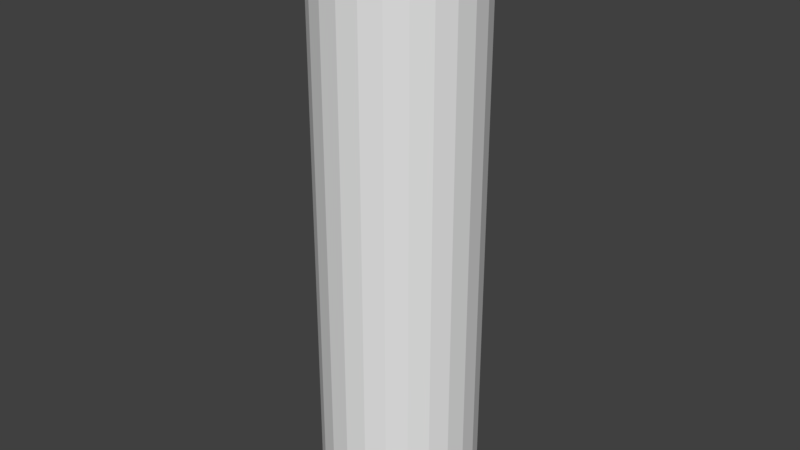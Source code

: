# Source: foam-container.blend  (saved by Blender 2.78.0; exported with 4.5.12 LTS)
import bpy
from mathutils import Matrix  # noqa: F401  (used for matrix-valued properties, if any)

bpy.ops.wm.read_factory_settings(use_empty=True)
scene = bpy.context.scene
scene.name = 'Scene'

# ---- collections
col_collection_1 = bpy.data.collections.new('Collection 1'); scene.collection.children.link(col_collection_1)

# ---- materials (node trees are filled in below, after node groups)
mat_material = bpy.data.materials.new('Material')
mat_material.alpha_threshold = 0.0
mat_material.use_transparent_shadow = False
mat_material.roughness = 0.5

# ---- material node trees

# ---- world
world_world = bpy.data.worlds.new('World'); scene.world = world_world
world_world.color = (0.05088, 0.05088, 0.05088)
world_world.use_sun_shadow = False
world_world.sun_shadow_jitter_overblur = 0.0
world_world.cycles.sampling_method = 'MANUAL'

# ---- meshes
me_circle = bpy.data.meshes.new('Circle')
me_circle.from_pydata([(1.063e-10, 0.0275, -0.1025), (-0.007118, 0.02656, -0.1025), (-0.01375, 0.02382, -0.1025), (-0.01945, 0.01945, -0.1025), (-0.02382, 0.01375, -0.1025), (-0.02656, 0.007118, -0.1025), (-0.0275, 2.816e-09, -0.1025), (-0.02656, -0.007118, -0.1025), (-0.02382, -0.01375, -0.1025), (-0.01945, -0.01945, -0.1025), (-0.01375, -0.02382, -0.1025), (-0.007118, -0.02656, -0.1025), (-1.06e-08, -0.0275, -0.1025), (0.007118, -0.02656, -0.1025), (0.01375, -0.02382, -0.1025), (0.01945, -0.01945, -0.1025), (0.02382, -0.01375, -0.1025), (0.02656, -0.007118, -0.1025), (0.0275, -1.205e-08, -0.1025), (0.02656, 0.007118, -0.1025), (0.02382, 0.01375, -0.1025), (0.01945, 0.01945, -0.1025), (0.01375, 0.02382, -0.1025), (0.007118, 0.02656, -0.1025), (1.063e-10, 0.0275, 0.1025), (-0.007118, 0.02656, 0.1025), (-0.01375, 0.02382, 0.1025), (-0.01945, 0.01945, 0.1025), (-0.02382, 0.01375, 0.1025), (-0.02656, 0.007118, 0.1025), (-0.0275, 2.816e-09, 0.1025), (-0.02656, -0.007118, 0.1025), (-0.02382, -0.01375, 0.1025), (-0.01945, -0.01945, 0.1025), (-0.01375, -0.02382, 0.1025), (-0.007118, -0.02656, 0.1025), (-1.06e-08, -0.0275, 0.1025), (0.007118, -0.02656, 0.1025), (0.01375, -0.02382, 0.1025), (0.01945, -0.01945, 0.1025), (0.02382, -0.01375, 0.1025), (0.02656, -0.007118, 0.1025), (0.0275, -1.205e-08, 0.1025), (0.02656, 0.007118, 0.1025), (0.02382, 0.01375, 0.1025), (0.01945, 0.01945, 0.1025), (0.01375, 0.02382, 0.1025), (0.007118, 0.02656, 0.1025)], [], [(20, 19, 43, 44), (13, 12, 36, 37), (6, 5, 29, 30), (21, 20, 44, 45), (14, 13, 37, 38), (7, 6, 30, 31), (22, 21, 45, 46), (15, 14, 38, 39), (8, 7, 31, 32), (23, 22, 46, 47), (1, 0, 24, 25), (16, 15, 39, 40), (9, 8, 32, 33), (0, 23, 47, 24), (2, 1, 25, 26), (17, 16, 40, 41), (10, 9, 33, 34), (3, 2, 26, 27), (18, 17, 41, 42), (11, 10, 34, 35), (4, 3, 27, 28), (19, 18, 42, 43), (12, 11, 35, 36), (5, 4, 28, 29), (25, 24, 47, 46, 45, 44, 43, 42, 41, 40, 39, 38, 37, 36, 35, 34, 33, 32, 31, 30, 29, 28, 27, 26), (1, 2, 3, 4, 5, 6, 7, 8, 9, 10, 11, 12, 13, 14, 15, 16, 17, 18, 19, 20, 21, 22, 23, 0)])
_uv = me_circle.uv_layers.new(name='UVMap')
_uv.uv.foreach_set('vector', [0.1713, 9.198e-05, 0.1302, 9.188e-05, 0.1302, 0.9999, 0.1713, 0.9999, 0.8694, 0.0001033, 0.8283, 0.0001022, 0.8283, 0.9999, 0.8694, 0.9999, 0.582, 9.669e-05, 0.5409, 9.599e-05, 0.5409, 0.9999, 0.5819, 0.9999, 0.2124, 9.218e-05, 0.1713, 9.198e-05, 0.1713, 0.9999, 0.2124, 0.9999, 0.9105, 0.0001044, 0.8694, 0.0001033, 0.8694, 0.9999, 0.9104, 0.9999, 0.623, 9.75e-05, 0.582, 9.669e-05, 0.5819, 0.9999, 0.623, 0.9999, 0.2534, 9.248e-05, 0.2124, 9.218e-05, 0.2124, 0.9999, 0.2534, 0.9999, 0.9515, 0.0001056, 0.9105, 0.0001044, 0.9104, 0.9999, 0.9515, 0.9999, 0.6641, 9.83e-05, 0.623, 9.75e-05, 0.623, 0.9999, 0.6641, 0.9999, 0.2945, 9.278e-05, 0.2534, 9.248e-05, 0.2534, 0.9999, 0.2945, 0.9999, 0.3766, 9.368e-05, 0.3356, 9.318e-05, 0.3356, 0.9999, 0.3766, 0.9999, 0.9926, 0.0001069, 0.9515, 0.0001056, 0.9515, 0.9999, 0.9926, 0.9999, 0.7051, 9.92e-05, 0.6641, 9.83e-05, 0.6641, 0.9999, 0.7051, 0.9999, 0.3356, 9.318e-05, 0.2945, 9.278e-05, 0.2945, 0.9999, 0.3356, 0.9999, 0.4177, 9.419e-05, 0.3766, 9.368e-05, 0.3766, 0.9999, 0.4177, 0.9999, 0.04812, 9.168e-05, 0.007053, 9.168e-05, 0.007055, 0.9999, 0.04812, 0.9999, 0.7462, 0.0001001, 0.7051, 9.92e-05, 0.7051, 0.9999, 0.7462, 0.9999, 0.4588, 9.469e-05, 0.4177, 9.419e-05, 0.4177, 0.9999, 0.4587, 0.9999, 0.08918, 9.178e-05, 0.04812, 9.168e-05, 0.04812, 0.9999, 0.08918, 0.9999, 0.7873, 0.0001011, 0.7462, 0.0001001, 0.7462, 0.9999, 0.7872, 0.9999, 0.4998, 9.529e-05, 0.4588, 9.469e-05, 0.4587, 0.9999, 0.4998, 0.9999, 0.1302, 9.188e-05, 0.08918, 9.178e-05, 0.08918, 0.9999, 0.1302, 0.9999, 0.8283, 0.0001022, 0.7873, 0.0001011, 0.7872, 0.9999, 0.8283, 0.9999, 0.5409, 9.599e-05, 0.4998, 9.529e-05, 0.4998, 0.9999, 0.5409, 0.9999, 0.4002, 0.7857, 0.4304, 0.771, 0.4641, 0.7633, 0.4989, 0.7633, 0.5326, 0.771, 0.5628, 0.7857, 0.5875, 0.8066, 0.6049, 0.8321, 0.6139, 0.8606, 0.6139, 0.8901, 0.6049, 0.9186, 0.5875, 0.9442, 0.5628, 0.965, 0.5326, 0.9798, 0.4989, 0.9874, 0.4641, 0.9874, 0.4304, 0.9798, 0.4002, 0.965, 0.3755, 0.9442, 0.3581, 0.9186, 0.3491, 0.8901, 0.3491, 0.8606, 0.3581, 0.8321, 0.3755, 0.8066, 0.4062, 0.01238, 0.4044, 0.01196, 0.4027, 0.01116, 0.4014, 0.01002, 0.4005, 0.008634, 0.4, 0.007084, 0.4, 0.00548, 0.4005, 0.00393, 0.4014, 0.002541, 0.4027, 0.001406, 0.4044, 0.0006038, 0.4062, 0.0001886, 0.4081, 0.0001886, 0.4099, 0.0006038, 0.4116, 0.001406, 0.4129, 0.002541, 0.4139, 0.00393, 0.4144, 0.00548, 0.4144, 0.007084, 0.4139, 0.008634, 0.4129, 0.01002, 0.4116, 0.01116, 0.4099, 0.01196, 0.4081, 0.01238])
me_circle.materials.append(mat_material)
me_circle.use_remesh_preserve_volume = False
me_circle.use_remesh_preserve_attributes = False
me_circle.use_mirror_vertex_groups = False
me_circle.update()

# ---- objects
ob_circle = bpy.data.objects.new('Circle', me_circle)

# ---- transforms, parenting, visibility, modifiers, constraints
ob_circle.location = (-1.063e-10, -7.401e-10, 0.1025)
ob_circle.lineart.crease_threshold = 0.0

# ---- collection membership
col_collection_1.objects.link(ob_circle)

# ---- scene / render settings (as saved in the file)
scene.frame_start = 1; scene.frame_end = 250; scene.frame_set(1)
scene.render.engine = 'BLENDER_EEVEE_NEXT'
scene.render.resolution_percentage = 50
scene.render.dither_intensity = 0.0
scene.cycles.use_denoising = False
scene.cycles.samples = 128
scene.cycles.sampling_pattern = 'TABULATED_SOBOL'
scene.cycles.light_sampling_threshold = 0.0
scene.cycles.use_adaptive_sampling = False
scene.cycles.use_light_tree = False
scene.cycles.blur_glossy = 0.0
scene.cycles.sample_clamp_indirect = 0.0
scene.view_settings.view_transform = 'Standard'
bpy.context.view_layer.update()

# ---- added for rendering (the .blend has no active camera and no usable light): camera, sun
cam_auto = bpy.data.cameras.new('AutoCamera')
cam_auto.lens = 50.0
cam_auto.sensor_width = 36.0
cam_auto.clip_end = 1000.0
ob_auto_camera = bpy.data.objects.new('AutoCamera', cam_auto)
scene.collection.objects.link(ob_auto_camera)
ob_auto_camera.location = (0.202865, -0.243438, 0.264792)
ob_auto_camera.rotation_euler = (1.09748, -7.21219e-08, 0.694738)
scene.camera = ob_auto_camera
light_auto_sun = bpy.data.lights.new('AutoSun', 'SUN')
light_auto_sun.energy = 3.0
light_auto_sun.angle = 0.0523599
ob_auto_sun = bpy.data.objects.new('AutoSun', light_auto_sun)
scene.collection.objects.link(ob_auto_sun)
ob_auto_sun.rotation_euler = (0.872665, 0.174533, 0.523599)
bpy.context.view_layer.update()
